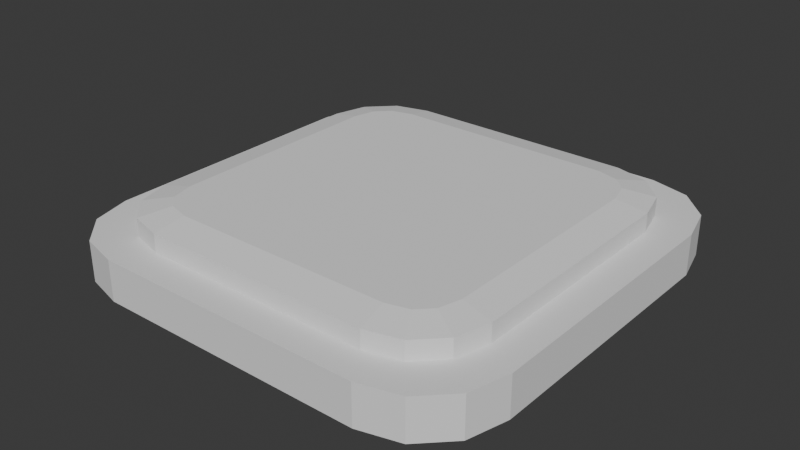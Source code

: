 # Source: hacket.blend  (saved by Blender 5.1.30; exported with 4.5.12 LTS)
import bpy
from mathutils import Matrix  # noqa: F401  (used for matrix-valued properties, if any)

bpy.ops.wm.read_factory_settings(use_empty=True)
scene = bpy.context.scene
scene.name = 'Scene'

# ---- collections
col_collection = bpy.data.collections.new('Collection'); scene.collection.children.link(col_collection)

# ---- world
world_world = bpy.data.worlds.new('World'); scene.world = world_world
world_world.use_nodes = True; world_world.node_tree.nodes.clear()
_N = world_world.node_tree.nodes; _L = world_world.node_tree.links
n0 = _N.new('ShaderNodeOutputWorld'); n0.name = 'World Output'; n0.location = (200, 100)
n1 = _N.new('ShaderNodeBackground'); n1.name = 'Background'; n1.location = (-200, 100)
n1.inputs[0].default_value = (0.05088, 0.05088, 0.05088, 1.0)
_L.new(n1.outputs[0], n0.inputs[0])
n0.is_active_output = True
world_world.color = (0.05088, 0.05088, 0.05088)
world_world.sun_shadow_jitter_overblur = 0.0

# ---- meshes
me_cube_001 = bpy.data.meshes.new('Cube.001')
me_cube_001.from_pydata([(0.3706, -1.0, 0.0), (0.0, -0.6294, 0.0), (0.1853, -0.9503, 0.0), (0.04966, -0.8147, 0.0), (0.0, 0.6294, 0.0), (0.3706, 1.0, 0.0), (0.04966, 0.8147, 0.0), (0.1853, 0.9503, 0.0), (2.0, -0.6294, 0.0), (1.629, -1.0, 0.0), (1.95, -0.8147, 0.0), (1.815, -0.9503, 0.0), (1.629, 1.0, 0.0), (2.0, 0.6294, 0.0), (1.815, 0.9503, 0.0), (1.95, 0.8147, 0.0), (0.1653, -0.6076, 0.2206), (0.0, -0.6294, 0.1863), (0.3924, -0.8347, 0.2206), (0.3706, -1.0, 0.1863), (0.1979, -0.7291, 0.2206), (0.04966, -0.8147, 0.1863), (0.2709, -0.8021, 0.2206), (0.1853, -0.9503, 0.1863), (0.3924, 0.8347, 0.2206), (0.3706, 1.0, 0.1863), (0.1653, 0.6076, 0.2206), (0.0, 0.6294, 0.1863), (0.2709, 0.8021, 0.2206), (0.1853, 0.9503, 0.1863), (0.1979, 0.7291, 0.2206), (0.04966, 0.8147, 0.1863), (1.608, -0.8347, 0.2206), (1.629, -1.0, 0.1863), (1.835, -0.6076, 0.2206), (2.0, -0.6294, 0.1863), (1.729, -0.8021, 0.2206), (1.815, -0.9503, 0.1863), (1.802, -0.7291, 0.2206), (1.95, -0.8147, 0.1863), (1.835, 0.6076, 0.2206), (2.0, 0.6294, 0.1863), (1.608, 0.8347, 0.2206), (1.629, 1.0, 0.1863), (1.802, 0.7291, 0.2206), (1.95, 0.8147, 0.1863), (1.729, 0.8021, 0.2206), (1.815, 0.9503, 0.1863)], [], [(4, 6, 7, 5, 12, 14, 15, 13, 8, 10, 11, 9, 0, 2, 3, 1), (18, 22, 23, 19), (22, 20, 21, 23), (20, 16, 17, 21), (28, 24, 25, 29), (30, 28, 29, 31), (26, 30, 31, 27), (44, 40, 41, 45), (46, 44, 45, 47), (42, 46, 47, 43), (36, 32, 33, 37), (38, 36, 37, 39), (34, 38, 39, 35), (16, 26, 27, 17), (32, 18, 19, 33), (35, 41, 40, 34), (43, 25, 24, 42), (40, 44, 46, 42, 24, 28, 30, 26, 16, 20, 22, 18, 32, 36, 38, 34), (3, 21, 17, 1), (1, 17, 27, 4), (9, 33, 19, 0), (0, 19, 23, 2), (2, 23, 21, 3), (25, 5, 7, 29), (5, 25, 43, 12), (31, 6, 4, 27), (29, 7, 6, 31), (33, 9, 11, 37), (39, 10, 8, 35), (13, 41, 35, 8), (37, 11, 10, 39), (41, 13, 15, 45), (47, 14, 12, 43), (45, 15, 14, 47)])
_uv = me_cube_001.uv_layers.new(name='UVMap')
_uv.uv.foreach_set('vector', [0.125, 0.5463, 0.1312, 0.5232, 0.1482, 0.5062, 0.1713, 0.5, 0.3596, 0.4691, 0.3673, 0.4866, 0.3729, 0.5232, 0.375, 0.5463, 0.375, 0.7037, 0.3729, 0.7268, 0.3673, 0.7634, 0.3596, 0.7809, 0.1713, 0.75, 0.1482, 0.7438, 0.1312, 0.7268, 0.125, 0.7037, 0.8241, 0.7305, 0.8402, 0.7257, 0.8568, 0.7511, 0.8289, 0.7592, 0.8402, 0.7257, 0.8494, 0.7164, 0.8768, 0.7311, 0.8568, 0.7511, 0.8494, 0.7164, 0.8534, 0.7012, 0.8843, 0.7048, 0.8768, 0.7311, 0.8402, 0.5243, 0.8241, 0.5195, 0.8289, 0.4908, 0.8568, 0.4989, 0.8494, 0.5336, 0.8402, 0.5243, 0.8568, 0.4989, 0.8768, 0.5189, 0.8534, 0.5488, 0.8494, 0.5336, 0.8768, 0.5189, 0.8843, 0.5452, 0.641, 0.5264, 0.6405, 0.5453, 0.5862, 0.5463, 0.5876, 0.5232, 0.6448, 0.5108, 0.641, 0.5264, 0.5876, 0.5232, 0.5915, 0.4866, 0.6544, 0.5014, 0.6448, 0.5108, 0.5915, 0.4866, 0.6021, 0.4691, 0.6448, 0.7392, 0.6544, 0.7486, 0.6021, 0.7809, 0.5915, 0.7634, 0.641, 0.7236, 0.6448, 0.7392, 0.5915, 0.7634, 0.5876, 0.7268, 0.6405, 0.7047, 0.641, 0.7236, 0.5876, 0.7268, 0.5862, 0.7037, 0.8534, 0.7012, 0.8534, 0.5488, 0.8843, 0.5452, 0.8843, 0.7048, 0.6544, 0.7486, 0.8241, 0.7305, 0.8289, 0.7592, 0.6021, 0.7809, 0.5862, 0.7037, 0.5862, 0.5463, 0.6405, 0.5453, 0.6405, 0.7047, 0.6021, 0.4691, 0.8289, 0.4908, 0.8241, 0.5195, 0.6544, 0.5014, 0.6405, 0.5453, 0.641, 0.5264, 0.6448, 0.5108, 0.6544, 0.5014, 0.8241, 0.5195, 0.8402, 0.5243, 0.8494, 0.5336, 0.8534, 0.5488, 0.8534, 0.7012, 0.8494, 0.7164, 0.8402, 0.7257, 0.8241, 0.7305, 0.6544, 0.7486, 0.6448, 0.7392, 0.641, 0.7236, 0.6405, 0.7047, 0.375, 0.02317, 0.5862, 0.02317, 0.5862, 0.04633, 0.375, 0.04633, 0.375, 0.04633, 0.5862, 0.04633, 0.5862, 0.2037, 0.375, 0.2037, 0.3596, 0.7809, 0.6021, 0.7809, 0.5862, 0.9537, 0.375, 0.9537, 0.375, 0.9537, 0.5862, 0.9537, 0.5862, 1.0, 0.375, 1.0, 0.375, 0.0, 0.5862, 0.0, 0.5862, 0.02317, 0.375, 0.02317, 0.5862, 0.2963, 0.375, 0.2963, 0.375, 0.2732, 0.5862, 0.2732, 0.375, 0.2963, 0.5862, 0.2963, 0.6021, 0.4691, 0.3596, 0.4691, 0.5862, 0.2268, 0.375, 0.2268, 0.375, 0.2037, 0.5862, 0.2037, 0.5862, 0.2732, 0.375, 0.2732, 0.375, 0.2268, 0.5862, 0.2268, 0.6021, 0.7809, 0.3596, 0.7809, 0.3673, 0.7634, 0.5915, 0.7634, 0.5876, 0.7268, 0.3729, 0.7268, 0.375, 0.7037, 0.5862, 0.7037, 0.375, 0.5463, 0.5862, 0.5463, 0.5862, 0.7037, 0.375, 0.7037, 0.5915, 0.7634, 0.3673, 0.7634, 0.3729, 0.7268, 0.5876, 0.7268, 0.5862, 0.5463, 0.375, 0.5463, 0.3729, 0.5232, 0.5876, 0.5232, 0.5915, 0.4866, 0.3673, 0.4866, 0.3596, 0.4691, 0.6021, 0.4691, 0.5876, 0.5232, 0.3729, 0.5232, 0.3673, 0.4866, 0.5915, 0.4866])
me_cube_001.update()
me_cube_002 = bpy.data.meshes.new('Cube.002')
me_cube_002.from_pydata([(-0.744, -1.182, -0.1103), (-0.6294, -1.0, -0.1103), (-1.182, -0.744, -0.1103), (-1.0, -0.6294, -0.1103), (-0.9631, -1.124, -0.1103), (-0.8147, -0.9503, -0.1103), (-1.124, -0.9631, -0.1103), (-0.9503, -0.8147, -0.1103), (-1.182, -0.744, 0.1103), (-1.0, -0.6294, 0.1103), (-0.744, -1.182, 0.1103), (-0.6294, -1.0, 0.1103), (-1.124, -0.9631, 0.1103), (-0.9503, -0.8147, 0.1103), (-0.9631, -1.124, 0.1103), (-0.8147, -0.9503, 0.1103), (-1.0, 0.6294, -0.1103), (-1.182, 0.744, -0.1103), (-0.744, 1.182, -0.1103), (-0.6294, 1.0, -0.1103), (-1.124, 0.9631, -0.1103), (-0.9503, 0.8147, -0.1103), (-0.9631, 1.124, -0.1103), (-0.8147, 0.9503, -0.1103), (-0.744, 1.182, 0.1103), (-0.6294, 1.0, 0.1103), (-1.182, 0.744, 0.1103), (-1.0, 0.6294, 0.1103), (-0.9631, 1.124, 0.1103), (-0.8147, 0.9503, 0.1103), (-1.124, 0.9631, 0.1103), (-0.9503, 0.8147, 0.1103), (1.0, -0.6294, -0.1103), (1.182, -0.744, -0.1103), (0.6294, -1.0, -0.1103), (0.744, -1.182, -0.1103), (0.9503, -0.8147, -0.1103), (1.124, -0.9631, -0.1103), (0.8147, -0.9503, -0.1103), (0.9631, -1.124, -0.1103), (0.744, -1.182, 0.1103), (0.6294, -1.0, 0.1103), (1.182, -0.744, 0.1103), (1.0, -0.6294, 0.1103), (0.9631, -1.124, 0.1103), (0.8147, -0.9503, 0.1103), (1.124, -0.9631, 0.1103), (0.9503, -0.8147, 0.1103), (0.6294, 1.0, -0.1103), (0.744, 1.182, -0.1103), (1.182, 0.744, -0.1103), (1.0, 0.6294, -0.1103), (0.8147, 0.9503, -0.1103), (0.9631, 1.124, -0.1103), (0.9503, 0.8147, -0.1103), (1.124, 0.9631, -0.1103), (1.182, 0.744, 0.1103), (1.0, 0.6294, 0.1103), (0.744, 1.182, 0.1103), (0.6294, 1.0, 0.1103), (1.124, 0.9631, 0.1103), (0.9503, 0.8147, 0.1103), (0.9631, 1.124, 0.1103), (0.8147, 0.9503, 0.1103)], [], [(0, 10, 14, 4), (4, 14, 12, 6), (6, 12, 8, 2), (24, 18, 22, 28), (28, 22, 20, 30), (30, 20, 17, 26), (56, 50, 55, 60), (60, 55, 53, 62), (62, 53, 49, 58), (40, 35, 39, 44), (44, 39, 37, 46), (46, 37, 33, 42), (2, 17, 20, 22, 18, 49, 53, 55, 50, 33, 37, 39, 35, 34, 38, 36, 32, 51, 54, 52, 48, 19, 23, 21, 16, 3), (35, 0, 4, 6, 2, 3, 7, 5, 1, 34), (2, 8, 26, 17), (35, 40, 10, 0), (43, 42, 56, 60, 62, 58, 24, 28, 30, 26, 8, 12, 14, 10, 11, 15, 13, 9, 27, 31, 29, 25, 59, 63, 61, 57), (11, 10, 40, 44, 46, 42, 43, 47, 45, 41), (18, 24, 58, 49), (50, 56, 42, 33), (1, 5, 15, 11), (13, 15, 5, 7), (3, 9, 13, 7), (19, 25, 29, 23), (31, 21, 23, 29), (27, 16, 21, 31), (57, 61, 54, 51), (63, 52, 54, 61), (59, 48, 52, 63), (41, 45, 38, 34), (45, 47, 36, 38), (32, 36, 47, 43), (16, 27, 9, 3), (11, 41, 34, 1), (48, 59, 25, 19), (43, 57, 51, 32)])
_uv = me_cube_002.uv_layers.new(name='UVMap')
_uv.uv.foreach_set('vector', [0.375, 0.9537, 0.625, 0.9537, 0.625, 1.0, 0.375, 1.0, 0.375, 0.0, 0.625, 0.0, 0.625, 0.02317, 0.375, 0.02317, 0.375, 0.02317, 0.625, 0.02317, 0.625, 0.04633, 0.375, 0.04633, 0.625, 0.2963, 0.375, 0.2963, 0.375, 0.2732, 0.625, 0.2732, 0.625, 0.2732, 0.375, 0.2732, 0.375, 0.2268, 0.625, 0.2268, 0.625, 0.2268, 0.375, 0.2268, 0.375, 0.2037, 0.625, 0.2037, 0.625, 0.5463, 0.375, 0.5463, 0.3729, 0.5232, 0.6271, 0.5232, 0.6271, 0.5232, 0.3729, 0.5232, 0.3673, 0.4866, 0.6327, 0.4866, 0.6327, 0.4866, 0.3673, 0.4866, 0.3596, 0.4691, 0.6404, 0.4691, 0.6404, 0.7809, 0.3596, 0.7809, 0.3673, 0.7634, 0.6327, 0.7634, 0.6327, 0.7634, 0.3673, 0.7634, 0.3729, 0.7268, 0.6271, 0.7268, 0.6271, 0.7268, 0.3729, 0.7268, 0.375, 0.7037, 0.625, 0.7037, 0.125, 0.7037, 0.125, 0.5463, 0.1312, 0.5232, 0.1482, 0.5062, 0.1713, 0.5, 0.3596, 0.4691, 0.3673, 0.4866, 0.3729, 0.5232, 0.375, 0.5463, 0.375, 0.7037, 0.3729, 0.7268, 0.3673, 0.7634, 0.3596, 0.7809, 0.3376, 0.7512, 0.3519, 0.741, 0.3582, 0.7174, 0.3597, 0.6943, 0.3597, 0.5557, 0.3582, 0.5326, 0.3519, 0.509, 0.3376, 0.4988, 0.1863, 0.5171, 0.1651, 0.5239, 0.1505, 0.5386, 0.1452, 0.5582, 0.1452, 0.6918, 0.3596, 0.7809, 0.1713, 0.75, 0.1482, 0.7438, 0.1312, 0.7268, 0.125, 0.7037, 0.1452, 0.6918, 0.1505, 0.7114, 0.1651, 0.7261, 0.1863, 0.7329, 0.3376, 0.7512, 0.375, 0.04633, 0.625, 0.04633, 0.625, 0.2037, 0.375, 0.2037, 0.3596, 0.7809, 0.6404, 0.7809, 0.625, 0.9537, 0.375, 0.9537, 0.6403, 0.6943, 0.625, 0.7037, 0.625, 0.5463, 0.6271, 0.5232, 0.6327, 0.4866, 0.6404, 0.4691, 0.8287, 0.5, 0.8518, 0.5062, 0.8688, 0.5232, 0.875, 0.5463, 0.875, 0.7037, 0.8688, 0.7268, 0.8518, 0.7438, 0.8287, 0.75, 0.8137, 0.7329, 0.8349, 0.7261, 0.8495, 0.7114, 0.8548, 0.6918, 0.8548, 0.5582, 0.8495, 0.5386, 0.8349, 0.5239, 0.8137, 0.5171, 0.6624, 0.4988, 0.6481, 0.509, 0.6418, 0.5326, 0.6403, 0.5557, 0.8137, 0.7329, 0.8287, 0.75, 0.6404, 0.7809, 0.6327, 0.7634, 0.6271, 0.7268, 0.625, 0.7037, 0.6403, 0.6943, 0.6418, 0.7174, 0.6481, 0.741, 0.6624, 0.7512, 0.375, 0.2963, 0.625, 0.2963, 0.6404, 0.4691, 0.3596, 0.4691, 0.375, 0.5463, 0.625, 0.5463, 0.625, 0.7037, 0.375, 0.7037, 0.375, 0.9537, 0.375, 1.0, 0.625, 1.0, 0.625, 0.9537, 0.625, 0.02317, 0.625, 0.0, 0.375, 0.0, 0.375, 0.02317, 0.375, 0.04633, 0.625, 0.04633, 0.625, 0.02317, 0.375, 0.02317, 0.375, 0.2963, 0.625, 0.2963, 0.625, 0.2732, 0.375, 0.2732, 0.625, 0.2268, 0.375, 0.2268, 0.375, 0.2732, 0.625, 0.2732, 0.625, 0.2037, 0.375, 0.2037, 0.375, 0.2268, 0.625, 0.2268, 0.625, 0.5463, 0.6271, 0.5232, 0.3729, 0.5232, 0.375, 0.5463, 0.6327, 0.4866, 0.3673, 0.4866, 0.3729, 0.5232, 0.6271, 0.5232, 0.6404, 0.4691, 0.3596, 0.4691, 0.3673, 0.4866, 0.6327, 0.4866, 0.6404, 0.7809, 0.6327, 0.7634, 0.3673, 0.7634, 0.3596, 0.7809, 0.6327, 0.7634, 0.6271, 0.7268, 0.3729, 0.7268, 0.3673, 0.7634, 0.375, 0.7037, 0.3729, 0.7268, 0.6271, 0.7268, 0.625, 0.7037, 0.375, 0.2037, 0.625, 0.2037, 0.625, 0.04633, 0.375, 0.04633, 0.625, 0.9537, 0.6404, 0.7809, 0.3596, 0.7809, 0.375, 0.9537, 0.3596, 0.4691, 0.6404, 0.4691, 0.625, 0.2963, 0.375, 0.2963, 0.625, 0.7037, 0.625, 0.5463, 0.375, 0.5463, 0.375, 0.7037])
me_cube_002.materials.append(None)
me_cube_002.update()
me_cylinder = bpy.data.meshes.new('Cylinder')
me_cylinder.from_pydata([(0.0, 0.04494, -0.6161), (0.0, 0.04494, 0.6161), (0.02537, 0.03178, -0.6161), (0.02537, 0.03178, 0.6161), (0.03587, 0.0, -0.6161), (0.03587, 0.0, 0.6161), (0.02537, -0.03178, -0.6161), (0.02537, -0.03178, 0.6161), (0.0, -0.04494, -0.6161), (0.0, -0.04494, 0.6161), (-0.02537, -0.03178, -0.6161), (-0.02537, -0.03178, 0.6161), (-0.03587, 0.0, -0.6161), (-0.03587, 0.0, 0.6161), (-0.02537, 0.03178, -0.6161), (-0.02537, 0.03178, 0.6161)], [], [(0, 1, 3, 2), (2, 3, 5, 4), (4, 5, 7, 6), (6, 7, 9, 8), (8, 9, 11, 10), (10, 11, 13, 12), (3, 1, 15, 13, 11, 9, 7, 5), (12, 13, 15, 14), (14, 15, 1, 0), (0, 2, 4, 6, 8, 10, 12, 14)])
_uv = me_cylinder.uv_layers.new(name='UVMap')
_uv.uv.foreach_set('vector', [1.0, 0.5, 1.0, 1.0, 0.875, 1.0, 0.875, 0.5, 0.875, 0.5, 0.875, 1.0, 0.75, 1.0, 0.75, 0.5, 0.75, 0.5, 0.75, 1.0, 0.625, 1.0, 0.625, 0.5, 0.625, 0.5, 0.625, 1.0, 0.5, 1.0, 0.5, 0.5, 0.5, 0.5, 0.5, 1.0, 0.375, 1.0, 0.375, 0.5, 0.375, 0.5, 0.375, 1.0, 0.25, 1.0, 0.25, 0.5, 0.4197, 0.4197, 0.25, 0.49, 0.08029, 0.4197, 0.01, 0.25, 0.08029, 0.08029, 0.25, 0.01, 0.4197, 0.08029, 0.49, 0.25, 0.25, 0.5, 0.25, 1.0, 0.125, 1.0, 0.125, 0.5, 0.125, 0.5, 0.125, 1.0, 0.0, 1.0, 0.0, 0.5, 0.75, 0.49, 0.9197, 0.4197, 0.99, 0.25, 0.9197, 0.08029, 0.75, 0.01, 0.5803, 0.08029, 0.51, 0.25, 0.5803, 0.4197])
me_cylinder.update()

# ---- objects
ob_hact = bpy.data.objects.new('Hact', me_cube_001)
ob_outer_frane = bpy.data.objects.new('outer frane', me_cube_002)
ob_cylinder = bpy.data.objects.new('Cylinder', me_cylinder)

# ---- transforms, parenting, visibility, modifiers, constraints
ob_hact.parent = ob_outer_frane
ob_hact.location = (-1.0, 0.0, 0.02463)
ob_hact.rotation_euler = (0.0, 1.192e-07, 0.0)
ob_outer_frane.parent = ob_cylinder
ob_outer_frane.matrix_parent_inverse = Matrix(((1.0, 0.0, -0.0, 1.029), (0.0, -4.371e-08, 1.0, -0.1382), (0.0, -1.0, -4.371e-08, 6.043e-09), (-0.0, 0.0, -0.0, 1.0)))
ob_outer_frane.location = (0.0, 0.0, 1.49e-08)
ob_cylinder.location = (-1.029, 0.0, 0.1382)
ob_cylinder.rotation_euler = (1.571, -0.0, 0.0)

# ---- collection membership
col_collection.objects.link(ob_hact)
col_collection.objects.link(ob_outer_frane)
col_collection.objects.link(ob_cylinder)

# ---- scene / render settings (as saved in the file)
scene.frame_start = 1; scene.frame_end = 250; scene.frame_set(0)
scene.render.engine = 'BLENDER_EEVEE_NEXT'
scene.render.bake_bias = 0.0
scene.render.bake_samples = 0
scene.cycles.sampling_pattern = 'TABULATED_SOBOL'
scene.eevee.use_volume_custom_range = False
bpy.context.view_layer.update()

# ---- added for rendering (the .blend has no active camera and no usable light): camera, sun
cam_auto = bpy.data.cameras.new('AutoCamera')
cam_auto.lens = 50.0
cam_auto.sensor_width = 36.0
cam_auto.clip_end = 1000.0
ob_auto_camera = bpy.data.objects.new('AutoCamera', cam_auto)
scene.collection.objects.link(ob_auto_camera)
ob_auto_camera.location = (3.11122, -3.73346, 2.55644)
ob_auto_camera.rotation_euler = (1.09748, -7.21219e-08, 0.694738)
scene.camera = ob_auto_camera
light_auto_sun = bpy.data.lights.new('AutoSun', 'SUN')
light_auto_sun.energy = 3.0
light_auto_sun.angle = 0.0523599
ob_auto_sun = bpy.data.objects.new('AutoSun', light_auto_sun)
scene.collection.objects.link(ob_auto_sun)
ob_auto_sun.rotation_euler = (0.872665, 0.174533, 0.523599)
bpy.context.view_layer.update()
